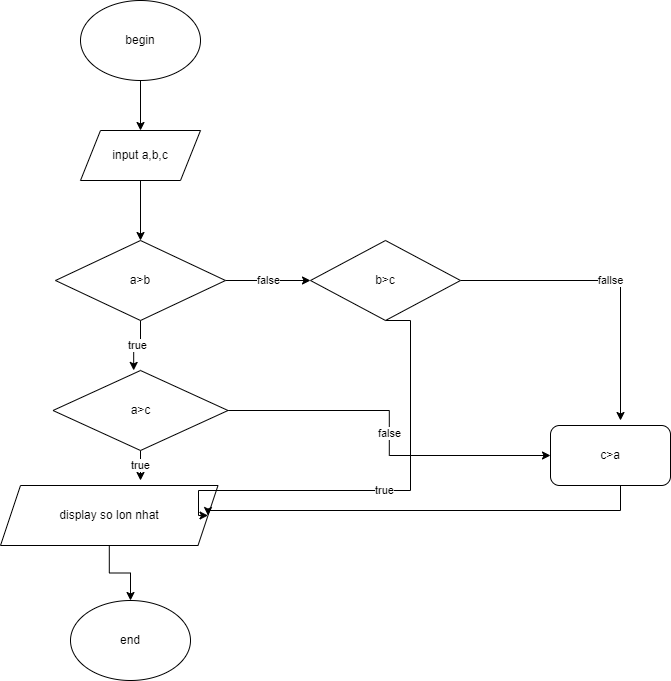

The diagram above was exported from draw.io. Its source (the exported page's mxGraphModel, read from the mxfile embedded in the PNG):
<mxGraphModel dx="1635" dy="866" grid="1" gridSize="10" guides="1" tooltips="1" connect="1" arrows="1" fold="1" page="1" pageScale="1" pageWidth="827" pageHeight="1169" math="0" shadow="0">
  <root>
    <mxCell id="WIyWlLk6GJQsqaUBKTNV-0" />
    <mxCell id="WIyWlLk6GJQsqaUBKTNV-1" parent="WIyWlLk6GJQsqaUBKTNV-0" />
    <mxCell id="jxoJMf7bvAdeSAc2DLWK-7" style="edgeStyle=orthogonalEdgeStyle;rounded=0;orthogonalLoop=1;jettySize=auto;html=1;exitX=0.5;exitY=1;exitDx=0;exitDy=0;entryX=0.5;entryY=0;entryDx=0;entryDy=0;" edge="1" parent="WIyWlLk6GJQsqaUBKTNV-1" source="jxoJMf7bvAdeSAc2DLWK-0" target="jxoJMf7bvAdeSAc2DLWK-1">
      <mxGeometry relative="1" as="geometry" />
    </mxCell>
    <mxCell id="jxoJMf7bvAdeSAc2DLWK-0" value="begin" style="ellipse;whiteSpace=wrap;html=1;" vertex="1" parent="WIyWlLk6GJQsqaUBKTNV-1">
      <mxGeometry x="340" y="100" width="120" height="80" as="geometry" />
    </mxCell>
    <mxCell id="jxoJMf7bvAdeSAc2DLWK-8" style="edgeStyle=orthogonalEdgeStyle;rounded=0;orthogonalLoop=1;jettySize=auto;html=1;entryX=0.5;entryY=0;entryDx=0;entryDy=0;" edge="1" parent="WIyWlLk6GJQsqaUBKTNV-1" source="jxoJMf7bvAdeSAc2DLWK-1" target="jxoJMf7bvAdeSAc2DLWK-2">
      <mxGeometry relative="1" as="geometry" />
    </mxCell>
    <mxCell id="jxoJMf7bvAdeSAc2DLWK-1" value="input a,b,c" style="shape=parallelogram;perimeter=parallelogramPerimeter;whiteSpace=wrap;html=1;fixedSize=1;" vertex="1" parent="WIyWlLk6GJQsqaUBKTNV-1">
      <mxGeometry x="340" y="230" width="120" height="50" as="geometry" />
    </mxCell>
    <mxCell id="jxoJMf7bvAdeSAc2DLWK-4" value="true" style="edgeStyle=orthogonalEdgeStyle;rounded=0;orthogonalLoop=1;jettySize=auto;html=1;entryX=0.461;entryY=-0.001;entryDx=0;entryDy=0;entryPerimeter=0;" edge="1" parent="WIyWlLk6GJQsqaUBKTNV-1" source="jxoJMf7bvAdeSAc2DLWK-2" target="jxoJMf7bvAdeSAc2DLWK-3">
      <mxGeometry relative="1" as="geometry" />
    </mxCell>
    <mxCell id="jxoJMf7bvAdeSAc2DLWK-11" value="false&lt;br&gt;" style="edgeStyle=orthogonalEdgeStyle;rounded=0;orthogonalLoop=1;jettySize=auto;html=1;entryX=0;entryY=0.5;entryDx=0;entryDy=0;" edge="1" parent="WIyWlLk6GJQsqaUBKTNV-1" source="jxoJMf7bvAdeSAc2DLWK-2" target="jxoJMf7bvAdeSAc2DLWK-10">
      <mxGeometry relative="1" as="geometry" />
    </mxCell>
    <mxCell id="jxoJMf7bvAdeSAc2DLWK-2" value="a&amp;gt;b" style="rhombus;whiteSpace=wrap;html=1;" vertex="1" parent="WIyWlLk6GJQsqaUBKTNV-1">
      <mxGeometry x="315" y="340" width="170" height="80" as="geometry" />
    </mxCell>
    <mxCell id="jxoJMf7bvAdeSAc2DLWK-18" value="false&lt;br&gt;" style="edgeStyle=orthogonalEdgeStyle;rounded=0;orthogonalLoop=1;jettySize=auto;html=1;exitX=1;exitY=0.5;exitDx=0;exitDy=0;entryX=0;entryY=0.5;entryDx=0;entryDy=0;" edge="1" parent="WIyWlLk6GJQsqaUBKTNV-1" source="jxoJMf7bvAdeSAc2DLWK-3" target="jxoJMf7bvAdeSAc2DLWK-15">
      <mxGeometry relative="1" as="geometry" />
    </mxCell>
    <mxCell id="jxoJMf7bvAdeSAc2DLWK-19" value="true&lt;br&gt;" style="edgeStyle=orthogonalEdgeStyle;rounded=0;orthogonalLoop=1;jettySize=auto;html=1;" edge="1" parent="WIyWlLk6GJQsqaUBKTNV-1" source="jxoJMf7bvAdeSAc2DLWK-3">
      <mxGeometry relative="1" as="geometry">
        <mxPoint x="400" y="580" as="targetPoint" />
      </mxGeometry>
    </mxCell>
    <mxCell id="jxoJMf7bvAdeSAc2DLWK-3" value="a&amp;gt;c" style="rhombus;whiteSpace=wrap;html=1;" vertex="1" parent="WIyWlLk6GJQsqaUBKTNV-1">
      <mxGeometry x="312.5" y="470" width="175" height="80" as="geometry" />
    </mxCell>
    <mxCell id="jxoJMf7bvAdeSAc2DLWK-5" value="end" style="ellipse;whiteSpace=wrap;html=1;" vertex="1" parent="WIyWlLk6GJQsqaUBKTNV-1">
      <mxGeometry x="330" y="700" width="120" height="80" as="geometry" />
    </mxCell>
    <mxCell id="jxoJMf7bvAdeSAc2DLWK-20" value="" style="edgeStyle=orthogonalEdgeStyle;rounded=0;orthogonalLoop=1;jettySize=auto;html=1;" edge="1" parent="WIyWlLk6GJQsqaUBKTNV-1" source="jxoJMf7bvAdeSAc2DLWK-9" target="jxoJMf7bvAdeSAc2DLWK-5">
      <mxGeometry relative="1" as="geometry" />
    </mxCell>
    <mxCell id="jxoJMf7bvAdeSAc2DLWK-9" value="display so lon nhat&lt;br&gt;" style="shape=parallelogram;perimeter=parallelogramPerimeter;whiteSpace=wrap;html=1;fixedSize=1;" vertex="1" parent="WIyWlLk6GJQsqaUBKTNV-1">
      <mxGeometry x="260" y="585" width="217.5" height="60" as="geometry" />
    </mxCell>
    <mxCell id="jxoJMf7bvAdeSAc2DLWK-12" value="true" style="edgeStyle=orthogonalEdgeStyle;rounded=0;orthogonalLoop=1;jettySize=auto;html=1;exitX=0.5;exitY=1;exitDx=0;exitDy=0;entryX=1;entryY=0.5;entryDx=0;entryDy=0;" edge="1" parent="WIyWlLk6GJQsqaUBKTNV-1" source="jxoJMf7bvAdeSAc2DLWK-10" target="jxoJMf7bvAdeSAc2DLWK-9">
      <mxGeometry relative="1" as="geometry">
        <Array as="points">
          <mxPoint x="670" y="420" />
          <mxPoint x="670" y="590" />
          <mxPoint x="458" y="590" />
        </Array>
      </mxGeometry>
    </mxCell>
    <mxCell id="jxoJMf7bvAdeSAc2DLWK-17" value="fallse" style="edgeStyle=orthogonalEdgeStyle;rounded=0;orthogonalLoop=1;jettySize=auto;html=1;" edge="1" parent="WIyWlLk6GJQsqaUBKTNV-1" source="jxoJMf7bvAdeSAc2DLWK-10">
      <mxGeometry relative="1" as="geometry">
        <mxPoint x="880" y="520" as="targetPoint" />
      </mxGeometry>
    </mxCell>
    <mxCell id="jxoJMf7bvAdeSAc2DLWK-10" value="b&amp;gt;c" style="rhombus;whiteSpace=wrap;html=1;" vertex="1" parent="WIyWlLk6GJQsqaUBKTNV-1">
      <mxGeometry x="570" y="340" width="150" height="80" as="geometry" />
    </mxCell>
    <mxCell id="jxoJMf7bvAdeSAc2DLWK-16" style="edgeStyle=orthogonalEdgeStyle;rounded=0;orthogonalLoop=1;jettySize=auto;html=1;entryX=1;entryY=0.5;entryDx=0;entryDy=0;" edge="1" parent="WIyWlLk6GJQsqaUBKTNV-1" source="jxoJMf7bvAdeSAc2DLWK-15" target="jxoJMf7bvAdeSAc2DLWK-9">
      <mxGeometry relative="1" as="geometry">
        <Array as="points">
          <mxPoint x="880" y="610" />
        </Array>
      </mxGeometry>
    </mxCell>
    <mxCell id="jxoJMf7bvAdeSAc2DLWK-15" value="c&amp;gt;a" style="rounded=1;whiteSpace=wrap;html=1;" vertex="1" parent="WIyWlLk6GJQsqaUBKTNV-1">
      <mxGeometry x="810" y="525" width="120" height="60" as="geometry" />
    </mxCell>
  </root>
</mxGraphModel>